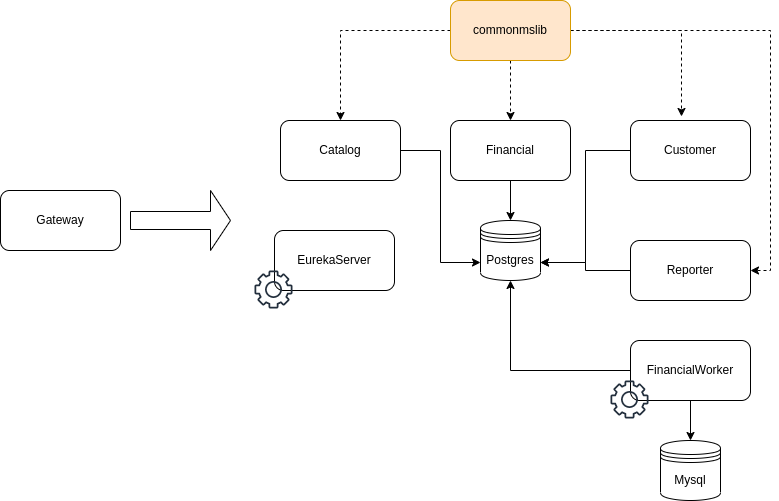

The diagram above was exported from draw.io. Its source (the exported page's mxGraphModel, read from the mxfile embedded in the PNG):
<mxGraphModel dx="1434" dy="1928" grid="1" gridSize="10" guides="1" tooltips="1" connect="1" arrows="1" fold="1" page="1" pageScale="1" pageWidth="827" pageHeight="1169" math="0" shadow="0">
  <root>
    <mxCell id="0" />
    <mxCell id="1" parent="0" />
    <mxCell id="Humdeb0M-1c9xC35Dl2n-1" value="Gateway" style="rounded=1;whiteSpace=wrap;html=1;" parent="1" vertex="1">
      <mxGeometry x="20" y="170" width="120" height="60" as="geometry" />
    </mxCell>
    <mxCell id="Humdeb0M-1c9xC35Dl2n-13" style="edgeStyle=orthogonalEdgeStyle;rounded=0;orthogonalLoop=1;jettySize=auto;html=1;entryX=0;entryY=0.7;entryDx=0;entryDy=0;" parent="1" source="Humdeb0M-1c9xC35Dl2n-2" target="Humdeb0M-1c9xC35Dl2n-8" edge="1">
      <mxGeometry relative="1" as="geometry" />
    </mxCell>
    <mxCell id="Humdeb0M-1c9xC35Dl2n-2" value="Catalog" style="rounded=1;whiteSpace=wrap;html=1;" parent="1" vertex="1">
      <mxGeometry x="300" y="100" width="120" height="60" as="geometry" />
    </mxCell>
    <mxCell id="Humdeb0M-1c9xC35Dl2n-12" style="edgeStyle=orthogonalEdgeStyle;rounded=0;orthogonalLoop=1;jettySize=auto;html=1;entryX=1;entryY=0.7;entryDx=0;entryDy=0;" parent="1" source="Humdeb0M-1c9xC35Dl2n-3" target="Humdeb0M-1c9xC35Dl2n-8" edge="1">
      <mxGeometry relative="1" as="geometry" />
    </mxCell>
    <mxCell id="Humdeb0M-1c9xC35Dl2n-3" value="Customer" style="rounded=1;whiteSpace=wrap;html=1;" parent="1" vertex="1">
      <mxGeometry x="650" y="100" width="120" height="60" as="geometry" />
    </mxCell>
    <mxCell id="Humdeb0M-1c9xC35Dl2n-14" style="edgeStyle=orthogonalEdgeStyle;rounded=0;orthogonalLoop=1;jettySize=auto;html=1;" parent="1" source="Humdeb0M-1c9xC35Dl2n-4" target="Humdeb0M-1c9xC35Dl2n-8" edge="1">
      <mxGeometry relative="1" as="geometry" />
    </mxCell>
    <mxCell id="Humdeb0M-1c9xC35Dl2n-4" value="Financial" style="rounded=1;whiteSpace=wrap;html=1;" parent="1" vertex="1">
      <mxGeometry x="470" y="100" width="120" height="60" as="geometry" />
    </mxCell>
    <mxCell id="Humdeb0M-1c9xC35Dl2n-8" value="Postgres" style="shape=datastore;whiteSpace=wrap;html=1;" parent="1" vertex="1">
      <mxGeometry x="500" y="200" width="60" height="60" as="geometry" />
    </mxCell>
    <mxCell id="Humdeb0M-1c9xC35Dl2n-16" value="" style="shape=singleArrow;whiteSpace=wrap;html=1;" parent="1" vertex="1">
      <mxGeometry x="150" y="170" width="100" height="60" as="geometry" />
    </mxCell>
    <mxCell id="Humdeb0M-1c9xC35Dl2n-20" style="edgeStyle=orthogonalEdgeStyle;rounded=0;orthogonalLoop=1;jettySize=auto;html=1;" parent="1" source="Humdeb0M-1c9xC35Dl2n-18" target="Humdeb0M-1c9xC35Dl2n-19" edge="1">
      <mxGeometry relative="1" as="geometry" />
    </mxCell>
    <mxCell id="Humdeb0M-1c9xC35Dl2n-24" style="edgeStyle=orthogonalEdgeStyle;rounded=0;orthogonalLoop=1;jettySize=auto;html=1;entryX=0.5;entryY=1;entryDx=0;entryDy=0;" parent="1" source="Humdeb0M-1c9xC35Dl2n-18" target="Humdeb0M-1c9xC35Dl2n-8" edge="1">
      <mxGeometry relative="1" as="geometry" />
    </mxCell>
    <mxCell id="Humdeb0M-1c9xC35Dl2n-18" value="FinancialWorker" style="rounded=1;whiteSpace=wrap;html=1;" parent="1" vertex="1">
      <mxGeometry x="650" y="320" width="120" height="60" as="geometry" />
    </mxCell>
    <mxCell id="Humdeb0M-1c9xC35Dl2n-19" value="Mysql" style="shape=datastore;whiteSpace=wrap;html=1;" parent="1" vertex="1">
      <mxGeometry x="680" y="420" width="60" height="60" as="geometry" />
    </mxCell>
    <mxCell id="Humdeb0M-1c9xC35Dl2n-21" value="" style="sketch=0;outlineConnect=0;fontColor=#232F3E;gradientColor=none;fillColor=#232F3D;strokeColor=none;dashed=0;verticalLabelPosition=bottom;verticalAlign=top;align=center;html=1;fontSize=12;fontStyle=0;aspect=fixed;pointerEvents=1;shape=mxgraph.aws4.gear;" parent="1" vertex="1">
      <mxGeometry x="630" y="360" width="38" height="38" as="geometry" />
    </mxCell>
    <mxCell id="Humdeb0M-1c9xC35Dl2n-26" style="edgeStyle=orthogonalEdgeStyle;rounded=0;orthogonalLoop=1;jettySize=auto;html=1;entryX=0.5;entryY=0;entryDx=0;entryDy=0;dashed=1;" parent="1" source="Humdeb0M-1c9xC35Dl2n-25" target="Humdeb0M-1c9xC35Dl2n-2" edge="1">
      <mxGeometry relative="1" as="geometry" />
    </mxCell>
    <mxCell id="Humdeb0M-1c9xC35Dl2n-28" style="edgeStyle=orthogonalEdgeStyle;rounded=0;orthogonalLoop=1;jettySize=auto;html=1;entryX=0.425;entryY=-0.067;entryDx=0;entryDy=0;entryPerimeter=0;dashed=1;" parent="1" source="Humdeb0M-1c9xC35Dl2n-25" target="Humdeb0M-1c9xC35Dl2n-3" edge="1">
      <mxGeometry relative="1" as="geometry" />
    </mxCell>
    <mxCell id="Humdeb0M-1c9xC35Dl2n-29" style="edgeStyle=orthogonalEdgeStyle;rounded=0;orthogonalLoop=1;jettySize=auto;html=1;entryX=0.5;entryY=0;entryDx=0;entryDy=0;dashed=1;" parent="1" source="Humdeb0M-1c9xC35Dl2n-25" target="Humdeb0M-1c9xC35Dl2n-4" edge="1">
      <mxGeometry relative="1" as="geometry" />
    </mxCell>
    <mxCell id="U7JQWv-m6Zq7njykOZe--3" style="edgeStyle=orthogonalEdgeStyle;rounded=0;orthogonalLoop=1;jettySize=auto;html=1;exitX=1;exitY=0.5;exitDx=0;exitDy=0;entryX=1;entryY=0.5;entryDx=0;entryDy=0;dashed=1;" edge="1" parent="1" source="Humdeb0M-1c9xC35Dl2n-25" target="U7JQWv-m6Zq7njykOZe--1">
      <mxGeometry relative="1" as="geometry" />
    </mxCell>
    <mxCell id="Humdeb0M-1c9xC35Dl2n-25" value="commonmslib" style="rounded=1;whiteSpace=wrap;html=1;fillColor=#ffe6cc;strokeColor=#d79b00;" parent="1" vertex="1">
      <mxGeometry x="470" y="-20" width="120" height="60" as="geometry" />
    </mxCell>
    <mxCell id="Humdeb0M-1c9xC35Dl2n-30" value="EurekaServer" style="rounded=1;whiteSpace=wrap;html=1;" parent="1" vertex="1">
      <mxGeometry x="294" y="210" width="120" height="60" as="geometry" />
    </mxCell>
    <mxCell id="Humdeb0M-1c9xC35Dl2n-31" value="" style="sketch=0;outlineConnect=0;fontColor=#232F3E;gradientColor=none;fillColor=#232F3D;strokeColor=none;dashed=0;verticalLabelPosition=bottom;verticalAlign=top;align=center;html=1;fontSize=12;fontStyle=0;aspect=fixed;pointerEvents=1;shape=mxgraph.aws4.gear;" parent="1" vertex="1">
      <mxGeometry x="274" y="250" width="38" height="38" as="geometry" />
    </mxCell>
    <mxCell id="U7JQWv-m6Zq7njykOZe--2" style="edgeStyle=orthogonalEdgeStyle;rounded=0;orthogonalLoop=1;jettySize=auto;html=1;entryX=1;entryY=0.7;entryDx=0;entryDy=0;" edge="1" parent="1" source="U7JQWv-m6Zq7njykOZe--1" target="Humdeb0M-1c9xC35Dl2n-8">
      <mxGeometry relative="1" as="geometry" />
    </mxCell>
    <mxCell id="U7JQWv-m6Zq7njykOZe--1" value="Reporter" style="rounded=1;whiteSpace=wrap;html=1;" vertex="1" parent="1">
      <mxGeometry x="650" y="220" width="120" height="60" as="geometry" />
    </mxCell>
  </root>
</mxGraphModel>